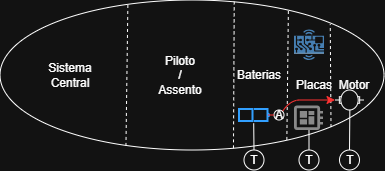

The diagram above was exported from draw.io. Its source (the exported page's mxGraphModel, read from the mxfile embedded in the PNG):
<mxGraphModel dx="498" dy="246" grid="1" gridSize="10" guides="1" tooltips="1" connect="1" arrows="1" fold="1" page="1" pageScale="1" pageWidth="827" pageHeight="1169" math="0" shadow="0">
  <root>
    <mxCell id="0" />
    <mxCell id="1" parent="0" />
    <mxCell id="EpCVRS_OwkySxCKdMG1c-1" parent="1" style="ellipse;whiteSpace=wrap;html=1;" value="" vertex="1">
      <mxGeometry height="150" width="384" x="210" y="170" as="geometry" />
    </mxCell>
    <mxCell id="EpCVRS_OwkySxCKdMG1c-2" edge="1" parent="1" source="EpCVRS_OwkySxCKdMG1c-1" style="endArrow=none;dashed=1;html=1;rounded=0;entryX=0.333;entryY=0.033;entryDx=0;entryDy=0;entryPerimeter=0;exitX=0.328;exitY=0.973;exitDx=0;exitDy=0;exitPerimeter=0;" target="EpCVRS_OwkySxCKdMG1c-1" value="">
      <mxGeometry height="50" relative="1" width="50" as="geometry">
        <mxPoint x="354" y="313.44" as="sourcePoint" />
        <mxPoint x="353.8800000000001" y="206.56" as="targetPoint" />
      </mxGeometry>
    </mxCell>
    <mxCell id="EpCVRS_OwkySxCKdMG1c-3" edge="1" parent="1" source="EpCVRS_OwkySxCKdMG1c-1" style="endArrow=none;dashed=1;html=1;rounded=0;exitX=0.608;exitY=0.989;exitDx=0;exitDy=0;exitPerimeter=0;entryX=0.61;entryY=0.011;entryDx=0;entryDy=0;entryPerimeter=0;" target="EpCVRS_OwkySxCKdMG1c-1" value="">
      <mxGeometry height="50" relative="1" width="50" as="geometry">
        <mxPoint x="454" y="313" as="sourcePoint" />
        <mxPoint x="454" y="210" as="targetPoint" />
      </mxGeometry>
    </mxCell>
    <mxCell id="EpCVRS_OwkySxCKdMG1c-4" edge="1" parent="1" source="EpCVRS_OwkySxCKdMG1c-1" style="endArrow=none;dashed=1;html=1;rounded=0;entryX=0.751;entryY=0.065;entryDx=0;entryDy=0;entryPerimeter=0;exitX=0.747;exitY=0.933;exitDx=0;exitDy=0;exitPerimeter=0;" target="EpCVRS_OwkySxCKdMG1c-1" value="">
      <mxGeometry height="50" relative="1" width="50" as="geometry">
        <mxPoint x="504" y="310" as="sourcePoint" />
        <mxPoint x="504" y="230" as="targetPoint" />
      </mxGeometry>
    </mxCell>
    <mxCell id="EpCVRS_OwkySxCKdMG1c-5" edge="1" parent="1" source="EpCVRS_OwkySxCKdMG1c-1" style="endArrow=none;dashed=1;html=1;rounded=0;entryX=0.86;entryY=0.161;entryDx=0;entryDy=0;entryPerimeter=0;exitX=0.862;exitY=0.847;exitDx=0;exitDy=0;exitPerimeter=0;" target="EpCVRS_OwkySxCKdMG1c-1" value="">
      <mxGeometry height="50" relative="1" width="50" as="geometry">
        <mxPoint x="544" y="300" as="sourcePoint" />
        <mxPoint x="544" y="230" as="targetPoint" />
      </mxGeometry>
    </mxCell>
    <mxCell id="EpCVRS_OwkySxCKdMG1c-6" parent="1" style="text;html=1;whiteSpace=wrap;strokeColor=none;fillColor=none;align=center;verticalAlign=middle;rounded=0;" value="Sistema&lt;div&gt;Central&lt;/div&gt;" vertex="1">
      <mxGeometry height="30" width="60" x="250" y="230" as="geometry" />
    </mxCell>
    <mxCell id="EpCVRS_OwkySxCKdMG1c-7" parent="1" style="text;html=1;whiteSpace=wrap;strokeColor=none;fillColor=none;align=center;verticalAlign=middle;rounded=0;" value="Piloto&lt;div&gt;/&lt;/div&gt;&lt;div&gt;Assento&lt;/div&gt;" vertex="1">
      <mxGeometry height="30" width="60" x="360" y="230" as="geometry" />
    </mxCell>
    <mxCell id="EpCVRS_OwkySxCKdMG1c-8" parent="1" style="text;html=1;whiteSpace=wrap;strokeColor=none;fillColor=none;align=center;verticalAlign=middle;rounded=0;" value="Baterias" vertex="1">
      <mxGeometry height="30" width="50" x="444" y="230" as="geometry" />
    </mxCell>
    <mxCell id="EpCVRS_OwkySxCKdMG1c-9" parent="1" style="text;html=1;whiteSpace=wrap;strokeColor=none;fillColor=none;align=center;verticalAlign=middle;rounded=0;" value="Placas" vertex="1">
      <mxGeometry height="30" width="40" x="504" y="240" as="geometry" />
    </mxCell>
    <mxCell id="EpCVRS_OwkySxCKdMG1c-11" parent="1" style="text;html=1;whiteSpace=wrap;strokeColor=none;fillColor=none;align=center;verticalAlign=middle;rounded=0;" value="Motor" vertex="1">
      <mxGeometry height="30" width="40" x="544" y="240" as="geometry" />
    </mxCell>
    <mxCell id="EpCVRS_OwkySxCKdMG1c-12" parent="1" style="html=1;verticalLabelPosition=bottom;align=center;labelBackgroundColor=#ffffff;verticalAlign=top;strokeWidth=2;strokeColor=#0080F0;shadow=0;dashed=0;shape=mxgraph.ios7.icons.battery;" value="" vertex="1">
      <mxGeometry height="12" width="30" x="449" y="279" as="geometry" />
    </mxCell>
    <mxCell id="EpCVRS_OwkySxCKdMG1c-19" parent="1" style="sketch=0;dashed=0;connectable=0;html=1;fillColor=#757575;strokeColor=none;shape=mxgraph.gcp2.circuit_board;part=1;" value="" vertex="1">
      <mxGeometry height="24.5" width="29" x="504" y="275.5" as="geometry" />
    </mxCell>
    <mxCell id="EpCVRS_OwkySxCKdMG1c-21" parent="1" style="shape=mxgraph.electrical.electro-mechanical.motor_2;html=1;shadow=0;dashed=0;align=center;fontSize=30;strokeWidth=1;" value="" vertex="1">
      <mxGeometry height="20" width="29" x="545" y="260" as="geometry" />
    </mxCell>
    <mxCell id="EpCVRS_OwkySxCKdMG1c-22" parent="1" style="outlineConnect=0;dashed=0;verticalLabelPosition=bottom;verticalAlign=top;align=center;html=1;shape=mxgraph.aws3.hardware_board;fillColor=#5294CF;gradientColor=none;" value="" vertex="1">
      <mxGeometry height="30.5" width="30" x="504" y="199.5" as="geometry" />
    </mxCell>
    <mxCell id="FRw_Z_XrPqyp7gzu-06q-1" parent="1" style="ellipse;whiteSpace=wrap;html=1;aspect=fixed;" value="T" vertex="1">
      <mxGeometry height="20" width="20" x="454" y="320" as="geometry" />
    </mxCell>
    <mxCell id="FRw_Z_XrPqyp7gzu-06q-4" parent="1" style="ellipse;whiteSpace=wrap;html=1;aspect=fixed;" value="T" vertex="1">
      <mxGeometry height="20" width="20" x="509" y="320" as="geometry" />
    </mxCell>
    <mxCell id="FRw_Z_XrPqyp7gzu-06q-5" parent="1" style="ellipse;whiteSpace=wrap;html=1;aspect=fixed;" value="T" vertex="1">
      <mxGeometry height="20" width="20" x="549.5" y="320" as="geometry" />
    </mxCell>
    <mxCell id="FRw_Z_XrPqyp7gzu-06q-6" edge="1" parent="1" source="FRw_Z_XrPqyp7gzu-06q-1" style="endArrow=none;html=1;rounded=0;entryX=0.49;entryY=1.185;entryDx=0;entryDy=0;entryPerimeter=0;exitX=0.5;exitY=0;exitDx=0;exitDy=0;" target="EpCVRS_OwkySxCKdMG1c-12" value="">
      <mxGeometry height="50" relative="1" width="50" as="geometry">
        <mxPoint x="484.1" y="320" as="sourcePoint" />
        <mxPoint x="465.25" y="291.44" as="targetPoint" />
      </mxGeometry>
    </mxCell>
    <mxCell id="FRw_Z_XrPqyp7gzu-06q-7" edge="1" parent="1" source="FRw_Z_XrPqyp7gzu-06q-4" style="endArrow=none;html=1;rounded=0;exitX=0.5;exitY=0;exitDx=0;exitDy=0;" value="">
      <mxGeometry height="50" relative="1" width="50" as="geometry">
        <mxPoint x="524.5" y="320" as="sourcePoint" />
        <mxPoint x="519" y="300" as="targetPoint" />
      </mxGeometry>
    </mxCell>
    <mxCell id="FRw_Z_XrPqyp7gzu-06q-8" edge="1" parent="1" source="FRw_Z_XrPqyp7gzu-06q-5" style="endArrow=none;html=1;rounded=0;exitX=0.5;exitY=0;exitDx=0;exitDy=0;entryX=0.512;entryY=0.994;entryDx=0;entryDy=0;entryPerimeter=0;" target="EpCVRS_OwkySxCKdMG1c-21" value="">
      <mxGeometry height="50" relative="1" width="50" as="geometry">
        <mxPoint x="550" y="320" as="sourcePoint" />
        <mxPoint x="550.5" y="300" as="targetPoint" />
      </mxGeometry>
    </mxCell>
    <mxCell id="FRw_Z_XrPqyp7gzu-06q-10" parent="1" style="ellipse;whiteSpace=wrap;html=1;aspect=fixed;" value="A" vertex="1">
      <mxGeometry height="10" width="10" x="484" y="280" as="geometry" />
    </mxCell>
    <mxCell id="FRw_Z_XrPqyp7gzu-06q-18" edge="1" parent="1" source="FRw_Z_XrPqyp7gzu-06q-10" style="curved=1;endArrow=classic;html=1;rounded=0;exitX=1;exitY=0;exitDx=0;exitDy=0;entryX=0;entryY=0.5;entryDx=0;entryDy=0;entryPerimeter=0;strokeColor=light-dark(#000000,#FF3333);" target="EpCVRS_OwkySxCKdMG1c-21" value="">
      <mxGeometry height="50" relative="1" width="50" as="geometry">
        <Array as="points">
          <mxPoint x="500" y="270" />
          <mxPoint x="520" y="270" />
          <mxPoint x="530" y="270" />
        </Array>
        <mxPoint x="470" y="320" as="sourcePoint" />
        <mxPoint x="520" y="270" as="targetPoint" />
      </mxGeometry>
    </mxCell>
    <mxCell id="FRw_Z_XrPqyp7gzu-06q-19" edge="1" parent="1" source="EpCVRS_OwkySxCKdMG1c-12" style="endArrow=none;html=1;rounded=0;exitX=0.967;exitY=0.5;exitDx=0;exitDy=0;exitPerimeter=0;entryX=0;entryY=0.5;entryDx=0;entryDy=0;strokeColor=light-dark(#000000,#FF3333);" target="FRw_Z_XrPqyp7gzu-06q-10" value="">
      <mxGeometry height="50" relative="1" width="50" as="geometry">
        <mxPoint x="470" y="310" as="sourcePoint" />
        <mxPoint x="520" y="260" as="targetPoint" />
      </mxGeometry>
    </mxCell>
  </root>
</mxGraphModel>